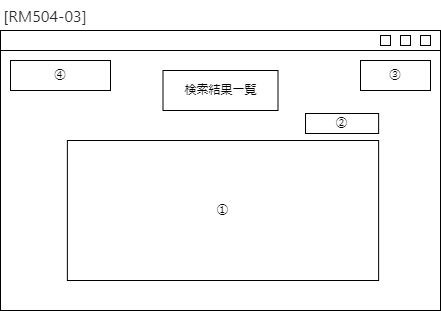

The diagram above was exported from draw.io. Its source (the exported page's mxGraphModel, read from the mxfile embedded in the PNG):
<mxGraphModel dx="517" dy="397" grid="1" gridSize="10" guides="1" tooltips="1" connect="1" arrows="1" fold="1" page="1" pageScale="1" pageWidth="827" pageHeight="1169" math="0" shadow="0">
  <root>
    <mxCell id="0" />
    <mxCell id="1" parent="0" />
    <mxCell id="2" value="" style="rounded=0;whiteSpace=wrap;html=1;" vertex="1" parent="1">
      <mxGeometry x="40" y="2840" width="440" height="280" as="geometry" />
    </mxCell>
    <mxCell id="3" value="" style="rounded=0;whiteSpace=wrap;html=1;" vertex="1" parent="1">
      <mxGeometry x="40" y="2840" width="440" height="20" as="geometry" />
    </mxCell>
    <mxCell id="4" value="" style="rounded=0;whiteSpace=wrap;html=1;" vertex="1" parent="1">
      <mxGeometry x="440" y="2845" width="10" height="10" as="geometry" />
    </mxCell>
    <mxCell id="5" value="" style="rounded=0;whiteSpace=wrap;html=1;" vertex="1" parent="1">
      <mxGeometry x="460" y="2845" width="10" height="10" as="geometry" />
    </mxCell>
    <mxCell id="6" value="" style="rounded=0;whiteSpace=wrap;html=1;" vertex="1" parent="1">
      <mxGeometry x="420" y="2845" width="10" height="10" as="geometry" />
    </mxCell>
    <mxCell id="7" value="④" style="rounded=0;whiteSpace=wrap;html=1;" vertex="1" parent="1">
      <mxGeometry x="50" y="2870" width="100" height="30" as="geometry" />
    </mxCell>
    <mxCell id="8" value="検索結果一覧" style="rounded=0;whiteSpace=wrap;html=1;" vertex="1" parent="1">
      <mxGeometry x="202.5" y="2880" width="115" height="40" as="geometry" />
    </mxCell>
    <mxCell id="9" value="&lt;span style=&quot;color: rgb(36, 41, 47); font-family: -apple-system, BlinkMacSystemFont, &amp;quot;Segoe UI&amp;quot;, Helvetica, Arial, sans-serif, &amp;quot;Apple Color Emoji&amp;quot;, &amp;quot;Segoe UI Emoji&amp;quot;; font-size: 16px; text-align: left; background-color: rgb(255, 255, 255);&quot;&gt;[&lt;/span&gt;&lt;span style=&quot;color: rgb(36, 41, 47); font-family: -apple-system, BlinkMacSystemFont, &amp;quot;Segoe UI&amp;quot;, Helvetica, Arial, sans-serif, &amp;quot;Apple Color Emoji&amp;quot;, &amp;quot;Segoe UI Emoji&amp;quot;; font-size: 16px; text-align: left; background-color: rgb(255, 255, 255);&quot;&gt;RM504-03&lt;/span&gt;&lt;span style=&quot;color: rgb(36, 41, 47); font-family: -apple-system, BlinkMacSystemFont, &amp;quot;Segoe UI&amp;quot;, Helvetica, Arial, sans-serif, &amp;quot;Apple Color Emoji&amp;quot;, &amp;quot;Segoe UI Emoji&amp;quot;; font-size: 16px; text-align: left; background-color: rgb(255, 255, 255);&quot;&gt;]&lt;/span&gt;" style="text;html=1;strokeColor=none;fillColor=none;align=center;verticalAlign=middle;whiteSpace=wrap;rounded=0;" vertex="1" parent="1">
      <mxGeometry x="40" y="2810" width="90" height="30" as="geometry" />
    </mxCell>
    <mxCell id="10" value="③" style="rounded=0;whiteSpace=wrap;html=1;" vertex="1" parent="1">
      <mxGeometry x="400" y="2870" width="70" height="30" as="geometry" />
    </mxCell>
    <mxCell id="11" value="①" style="rounded=0;whiteSpace=wrap;html=1;" vertex="1" parent="1">
      <mxGeometry x="106.88" y="2950" width="311.25" height="140" as="geometry" />
    </mxCell>
    <mxCell id="12" value="②" style="rounded=0;whiteSpace=wrap;html=1;" vertex="1" parent="1">
      <mxGeometry x="345.01" y="2923" width="73.12" height="20" as="geometry" />
    </mxCell>
  </root>
</mxGraphModel>